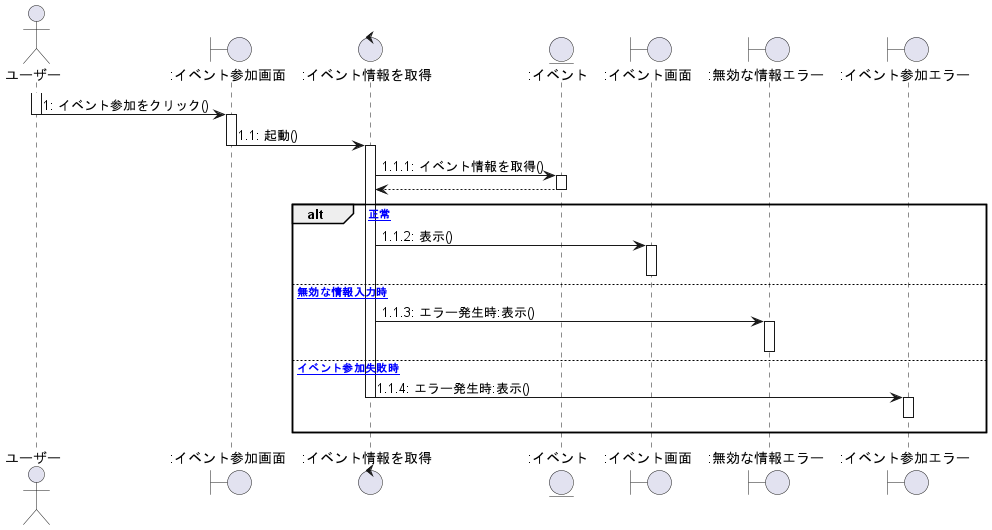

The diagram above was rendered by PlantUML. Its source (embedded in the PNG):
@startuml イベント参加

actor ユーザー as 0
Boundary ":イベント参加画面" as a
Control ":イベント情報を取得" as b
Entity ":イベント" as c
Boundary ":イベント画面" as d
Boundary ":無効な情報エラー" as e
Boundary ":イベント参加エラー" as f

activate 0
    0 -> a :1: イベント参加をクリック()
deactivate 0
activate a
    a -> b :1.1: 起動()
deactivate a
activate b
    b -> c :1.1.1: イベント情報を取得()
activate c
    b <-- c
deactivate c
alt [正常]
    b -> d :1.1.2: 表示()
activate d
deactivate d
else [無効な情報入力時]
    b -> e :1.1.3: エラー発生時:表示()
activate e
deactivate e
else [イベント参加失敗時]
    b -> f :1.1.4: エラー発生時:表示()
deactivate b
activate f
f -[hidden]-> f
deactivate f
end

@enduml